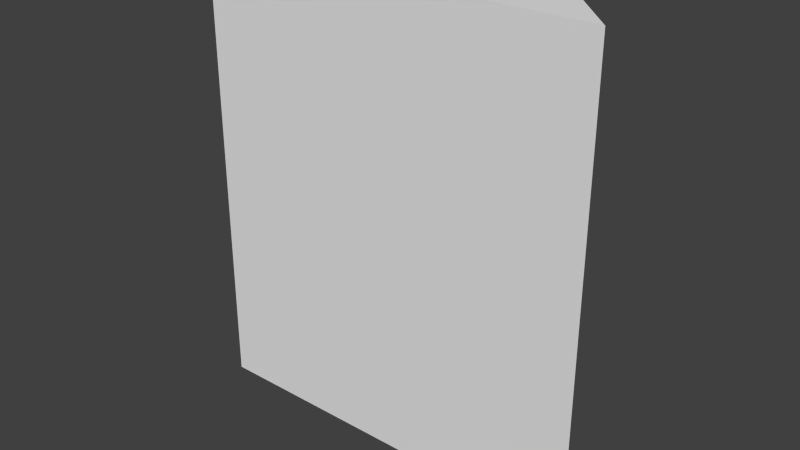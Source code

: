 # Source: wall09.blend  (saved by Blender 2.76.0; exported with 4.5.12 LTS)
import bpy
from mathutils import Matrix  # noqa: F401  (used for matrix-valued properties, if any)

bpy.ops.wm.read_factory_settings(use_empty=True)
scene = bpy.context.scene
scene.name = 'Scene'

# ---- collections
col_collection_1 = bpy.data.collections.new('Collection 1'); scene.collection.children.link(col_collection_1)

# ---- materials (node trees are filled in below, after node groups)
mat_material = bpy.data.materials.new('Material')
mat_material.alpha_threshold = 0.0
mat_material.use_transparent_shadow = False
mat_material.roughness = 0.5
mat_material.line_color = (0.0, 0.0, 0.0, 1.0)

# ---- material node trees

# ---- world
world_world = bpy.data.worlds.new('World'); scene.world = world_world
world_world.color = (0.05088, 0.05088, 0.05088)
world_world.use_sun_shadow = False
world_world.sun_shadow_jitter_overblur = 0.0
world_world.cycles.sampling_method = 'MANUAL'
world_world.cycles.sample_map_resolution = 256

# ---- meshes
me_cube = bpy.data.meshes.new('Cube')
me_cube.from_pydata([(1.094, 0.1562, 0.0), (1.406, -0.1562, 0.0), (-1.25, -0.1562, 0.0), (-1.094, 0.1562, 0.0), (1.094, 0.1562, 3.0), (1.406, -0.1562, 3.0), (-1.25, -0.1562, 3.0), (-1.094, 0.1562, 3.0)], [], [(0, 1, 2, 3), (4, 7, 6, 5), (0, 4, 5, 1), (1, 5, 6, 2), (2, 6, 7, 3), (4, 0, 3, 7)])
me_cube.materials.append(mat_material)
me_cube.use_remesh_preserve_volume = False
me_cube.use_remesh_preserve_attributes = False
me_cube.use_mirror_vertex_groups = False
me_cube.update()

# ---- objects
ob_cube = bpy.data.objects.new('Cube', me_cube)

# ---- transforms, parenting, visibility, modifiers, constraints
ob_cube.location = (0.0, 0.0, 0.0)
ob_cube.lock_rotations_4d = False
ob_cube.empty_display_type = 'ARROWS'
ob_cube.lineart.crease_threshold = 0.0

# ---- collection membership
col_collection_1.objects.link(ob_cube)

# ---- scene / render settings (as saved in the file)
scene.frame_start = 1; scene.frame_end = 250; scene.frame_set(1)
scene.render.engine = 'BLENDER_EEVEE_NEXT'
scene.render.resolution_percentage = 50
scene.render.dither_intensity = 0.0
scene.cycles.use_denoising = False
scene.cycles.samples = 10
scene.cycles.sampling_pattern = 'TABULATED_SOBOL'
scene.cycles.light_sampling_threshold = 0.0
scene.cycles.use_adaptive_sampling = False
scene.cycles.use_light_tree = False
scene.cycles.blur_glossy = 0.0
scene.cycles.pixel_filter_type = 'GAUSSIAN'
scene.cycles.sample_clamp_indirect = 0.0
scene.view_settings.view_transform = 'Standard'
bpy.context.view_layer.update()

# ---- added for rendering (the .blend has no active camera and no usable light): camera, sun
cam_auto = bpy.data.cameras.new('AutoCamera')
cam_auto.lens = 50.0
cam_auto.sensor_width = 36.0
cam_auto.clip_end = 1000.0
ob_auto_camera = bpy.data.objects.new('AutoCamera', cam_auto)
scene.collection.objects.link(ob_auto_camera)
ob_auto_camera.location = (3.79671, -4.46231, 4.47487)
ob_auto_camera.rotation_euler = (1.09748, -7.21219e-08, 0.694738)
scene.camera = ob_auto_camera
light_auto_sun = bpy.data.lights.new('AutoSun', 'SUN')
light_auto_sun.energy = 3.0
light_auto_sun.angle = 0.0523599
ob_auto_sun = bpy.data.objects.new('AutoSun', light_auto_sun)
scene.collection.objects.link(ob_auto_sun)
ob_auto_sun.rotation_euler = (0.872665, 0.174533, 0.523599)
bpy.context.view_layer.update()
